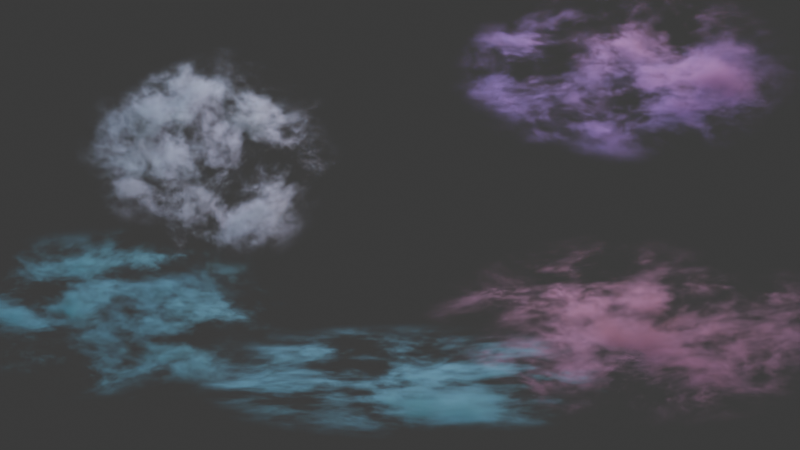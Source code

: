 # Source: tree.blend  (saved by Blender 4.5.91; exported with 4.5.12 LTS)
import bpy
from mathutils import Matrix  # noqa: F401  (used for matrix-valued properties, if any)

bpy.ops.wm.read_factory_settings(use_empty=True)
scene = bpy.context.scene
scene.name = 'Scene'

# ---- collections
col_collection = bpy.data.collections.new('Collection'); scene.collection.children.link(col_collection)

# ---- materials (node trees are filled in below, after node groups)
mat_cloud_bank_0 = bpy.data.materials.new('Cloud bank 0')
mat_cloud_bank_1 = bpy.data.materials.new('Cloud bank 1')
mat_cloud_bank_2 = bpy.data.materials.new('Cloud bank 2')
mat_cloud_bank_3 = bpy.data.materials.new('Cloud bank 3')
mat_cloud_bank_4 = bpy.data.materials.new('Cloud bank 4')

# ---- material node trees
mat_cloud_bank_0.use_nodes = True; mat_cloud_bank_0.node_tree.nodes.clear()
_N = mat_cloud_bank_0.node_tree.nodes; _L = mat_cloud_bank_0.node_tree.links
n0 = _N.new('ShaderNodeTexCoord'); n0.name = 'Texture Coordinate'; n0.location = (0, 0)
n1 = _N.new('ShaderNodeVectorMath'); n1.name = 'Vector Math'; n1.location = (0, 0)
n1.operation = 'SUBTRACT'
n1.inputs[1].default_value = (0.5, 0.5, 0.5)
n2 = _N.new('ShaderNodeVectorMath'); n2.name = 'Vector Math.001'; n2.location = (0, 0)
n2.operation = 'LENGTH'
n3 = _N.new('ShaderNodeMapRange'); n3.name = 'Map Range'; n3.location = (0, 0)
n3.interpolation_type = 'SMOOTHERSTEP'
n3.inputs[1].default_value = 0.25
n3.inputs[2].default_value = 0.5
n3.inputs[3].default_value = 1.0
n3.inputs[4].default_value = 0.0
n4 = _N.new('ShaderNodeVectorMath'); n4.name = 'Vector Math.002'; n4.location = (0, 0)
n4.inputs[1].default_value = (0.07, 0.0, 0.0)
n5 = _N.new('ShaderNodeTexNoise'); n5.name = 'Noise Texture'; n5.location = (0, 0)
n5.noise_dimensions = '4D'
n5.inputs[2].default_value = 3.4
n5.inputs[3].default_value = 5.0
n5.inputs[4].default_value = 0.72
n5.inputs[8].default_value = 0.25
n6 = _N.new('ShaderNodeMapRange'); n6.name = 'Map Range.001'; n6.location = (0, 0)
n6.interpolation_type = 'SMOOTHERSTEP'
n6.inputs[1].default_value = 0.53
n6.inputs[2].default_value = 0.72
n6.inputs[4].default_value = 7.0
n7 = _N.new('ShaderNodeMath'); n7.name = 'Math'; n7.location = (0, 0)
n7.operation = 'MULTIPLY'
n8 = _N.new('ShaderNodeVolumePrincipled'); n8.name = 'Principled Volume'; n8.location = (0, 0)
n8.inputs[0].default_value = (0.12, 0.31, 0.36, 1.0)
n8.inputs[4].default_value = 0.25
n8.inputs[7].default_value = (0.12, 0.31, 0.36, 1.0)
n9 = _N.new('ShaderNodeMath'); n9.name = 'Math.001'; n9.location = (0, 0)
n9.operation = 'MULTIPLY'
n9.inputs[1].default_value = 0.18
n10 = _N.new('ShaderNodeOutputMaterial'); n10.name = 'Material Output'; n10.location = (0, 0)
_L.new(n0.outputs[0], n1.inputs[0])
_L.new(n1.outputs[0], n2.inputs[0])
_L.new(n2.outputs[1], n3.inputs[0])
_L.new(n0.outputs[0], n4.inputs[0])
_L.new(n4.outputs[0], n5.inputs[0])
_L.new(n5.outputs[0], n6.inputs[0])
_L.new(n6.outputs[0], n7.inputs[0])
_L.new(n3.outputs[0], n7.inputs[1])
_L.new(n7.outputs[0], n8.inputs[2])
_L.new(n7.outputs[0], n9.inputs[0])
_L.new(n9.outputs[0], n8.inputs[6])
_L.new(n8.outputs[0], n10.inputs[1])
n10.is_active_output = True
mat_cloud_bank_1.use_nodes = True; mat_cloud_bank_1.node_tree.nodes.clear()
_N = mat_cloud_bank_1.node_tree.nodes; _L = mat_cloud_bank_1.node_tree.links
n0 = _N.new('ShaderNodeTexCoord'); n0.name = 'Texture Coordinate'; n0.location = (0, 0)
n1 = _N.new('ShaderNodeVectorMath'); n1.name = 'Vector Math'; n1.location = (0, 0)
n1.operation = 'SUBTRACT'
n1.inputs[1].default_value = (0.5, 0.5, 0.5)
n2 = _N.new('ShaderNodeVectorMath'); n2.name = 'Vector Math.001'; n2.location = (0, 0)
n2.operation = 'LENGTH'
n3 = _N.new('ShaderNodeMapRange'); n3.name = 'Map Range'; n3.location = (0, 0)
n3.interpolation_type = 'SMOOTHERSTEP'
n3.inputs[1].default_value = 0.25
n3.inputs[2].default_value = 0.5
n3.inputs[3].default_value = 1.0
n3.inputs[4].default_value = 0.0
n4 = _N.new('ShaderNodeVectorMath'); n4.name = 'Vector Math.002'; n4.location = (0, 0)
n4.inputs[1].default_value = (-0.009713, 0.08913, 0.03961)
n5 = _N.new('ShaderNodeTexNoise'); n5.name = 'Noise Texture'; n5.location = (0, 0)
n5.noise_dimensions = '4D'
n5.inputs[1].default_value = 2.489
n5.inputs[2].default_value = 3.4
n5.inputs[3].default_value = 5.0
n5.inputs[4].default_value = 0.72
n5.inputs[8].default_value = 0.25
n6 = _N.new('ShaderNodeMapRange'); n6.name = 'Map Range.001'; n6.location = (0, 0)
n6.interpolation_type = 'SMOOTHERSTEP'
n6.inputs[1].default_value = 0.53
n6.inputs[2].default_value = 0.72
n6.inputs[4].default_value = 7.0
n7 = _N.new('ShaderNodeMath'); n7.name = 'Math'; n7.location = (0, 0)
n7.operation = 'MULTIPLY'
n8 = _N.new('ShaderNodeVolumePrincipled'); n8.name = 'Principled Volume'; n8.location = (0, 0)
n8.inputs[0].default_value = (0.38, 0.2, 0.31, 1.0)
n8.inputs[4].default_value = 0.25
n8.inputs[7].default_value = (0.38, 0.2, 0.31, 1.0)
n9 = _N.new('ShaderNodeMath'); n9.name = 'Math.001'; n9.location = (0, 0)
n9.operation = 'MULTIPLY'
n9.inputs[1].default_value = 0.18
n10 = _N.new('ShaderNodeOutputMaterial'); n10.name = 'Material Output'; n10.location = (0, 0)
_L.new(n0.outputs[0], n1.inputs[0])
_L.new(n1.outputs[0], n2.inputs[0])
_L.new(n2.outputs[1], n3.inputs[0])
_L.new(n0.outputs[0], n4.inputs[0])
_L.new(n4.outputs[0], n5.inputs[0])
_L.new(n5.outputs[0], n6.inputs[0])
_L.new(n6.outputs[0], n7.inputs[0])
_L.new(n3.outputs[0], n7.inputs[1])
_L.new(n7.outputs[0], n8.inputs[2])
_L.new(n7.outputs[0], n9.inputs[0])
_L.new(n9.outputs[0], n8.inputs[6])
_L.new(n8.outputs[0], n10.inputs[1])
n10.is_active_output = True
mat_cloud_bank_2.use_nodes = True; mat_cloud_bank_2.node_tree.nodes.clear()
_N = mat_cloud_bank_2.node_tree.nodes; _L = mat_cloud_bank_2.node_tree.links
n0 = _N.new('ShaderNodeTexCoord'); n0.name = 'Texture Coordinate'; n0.location = (0, 0)
n1 = _N.new('ShaderNodeVectorMath'); n1.name = 'Vector Math'; n1.location = (0, 0)
n1.operation = 'SUBTRACT'
n1.inputs[1].default_value = (0.5, 0.5, 0.5)
n2 = _N.new('ShaderNodeVectorMath'); n2.name = 'Vector Math.001'; n2.location = (0, 0)
n2.operation = 'LENGTH'
n3 = _N.new('ShaderNodeMapRange'); n3.name = 'Map Range'; n3.location = (0, 0)
n3.interpolation_type = 'SMOOTHERSTEP'
n3.inputs[1].default_value = 0.25
n3.inputs[2].default_value = 0.5
n3.inputs[3].default_value = 1.0
n3.inputs[4].default_value = 0.0
n4 = _N.new('ShaderNodeVectorMath'); n4.name = 'Vector Math.002'; n4.location = (0, 0)
n4.inputs[1].default_value = (-0.0673, -0.02473, -0.01099)
n5 = _N.new('ShaderNodeTexNoise'); n5.name = 'Noise Texture'; n5.location = (0, 0)
n5.noise_dimensions = '4D'
n5.inputs[1].default_value = 4.707
n5.inputs[2].default_value = 3.4
n5.inputs[3].default_value = 5.0
n5.inputs[4].default_value = 0.72
n5.inputs[8].default_value = 0.25
n6 = _N.new('ShaderNodeMapRange'); n6.name = 'Map Range.001'; n6.location = (0, 0)
n6.interpolation_type = 'SMOOTHERSTEP'
n6.inputs[1].default_value = 0.53
n6.inputs[2].default_value = 0.72
n6.inputs[4].default_value = 7.0
n7 = _N.new('ShaderNodeMath'); n7.name = 'Math'; n7.location = (0, 0)
n7.operation = 'MULTIPLY'
n8 = _N.new('ShaderNodeVolumePrincipled'); n8.name = 'Principled Volume'; n8.location = (0, 0)
n8.inputs[0].default_value = (0.32, 0.35, 0.4, 1.0)
n8.inputs[4].default_value = 0.25
n8.inputs[7].default_value = (0.32, 0.35, 0.4, 1.0)
n9 = _N.new('ShaderNodeMath'); n9.name = 'Math.001'; n9.location = (0, 0)
n9.operation = 'MULTIPLY'
n9.inputs[1].default_value = 0.18
n10 = _N.new('ShaderNodeOutputMaterial'); n10.name = 'Material Output'; n10.location = (0, 0)
_L.new(n0.outputs[0], n1.inputs[0])
_L.new(n1.outputs[0], n2.inputs[0])
_L.new(n2.outputs[1], n3.inputs[0])
_L.new(n0.outputs[0], n4.inputs[0])
_L.new(n4.outputs[0], n5.inputs[0])
_L.new(n5.outputs[0], n6.inputs[0])
_L.new(n6.outputs[0], n7.inputs[0])
_L.new(n3.outputs[0], n7.inputs[1])
_L.new(n7.outputs[0], n8.inputs[2])
_L.new(n7.outputs[0], n9.inputs[0])
_L.new(n9.outputs[0], n8.inputs[6])
_L.new(n8.outputs[0], n10.inputs[1])
n10.is_active_output = True
mat_cloud_bank_3.use_nodes = True; mat_cloud_bank_3.node_tree.nodes.clear()
_N = mat_cloud_bank_3.node_tree.nodes; _L = mat_cloud_bank_3.node_tree.links
n0 = _N.new('ShaderNodeTexCoord'); n0.name = 'Texture Coordinate'; n0.location = (0, 0)
n1 = _N.new('ShaderNodeVectorMath'); n1.name = 'Vector Math'; n1.location = (0, 0)
n1.operation = 'SUBTRACT'
n1.inputs[1].default_value = (0.5, 0.5, 0.5)
n2 = _N.new('ShaderNodeVectorMath'); n2.name = 'Vector Math.001'; n2.location = (0, 0)
n2.operation = 'LENGTH'
n3 = _N.new('ShaderNodeMapRange'); n3.name = 'Map Range'; n3.location = (0, 0)
n3.interpolation_type = 'SMOOTHERSTEP'
n3.inputs[1].default_value = 0.25
n3.inputs[2].default_value = 0.5
n3.inputs[3].default_value = 1.0
n3.inputs[4].default_value = 0.0
n4 = _N.new('ShaderNodeVectorMath'); n4.name = 'Vector Math.002'; n4.location = (0, 0)
n4.inputs[1].default_value = (0.02839, -0.08227, -0.03656)
n5 = _N.new('ShaderNodeTexNoise'); n5.name = 'Noise Texture'; n5.location = (0, 0)
n5.noise_dimensions = '4D'
n5.inputs[1].default_value = 7.0
n5.inputs[2].default_value = 3.4
n5.inputs[3].default_value = 5.0
n5.inputs[4].default_value = 0.72
n5.inputs[8].default_value = 0.25
n6 = _N.new('ShaderNodeMapRange'); n6.name = 'Map Range.001'; n6.location = (0, 0)
n6.interpolation_type = 'SMOOTHERSTEP'
n6.inputs[1].default_value = 0.53
n6.inputs[2].default_value = 0.72
n6.inputs[4].default_value = 7.0
n7 = _N.new('ShaderNodeMath'); n7.name = 'Math'; n7.location = (0, 0)
n7.operation = 'MULTIPLY'
n8 = _N.new('ShaderNodeVolumePrincipled'); n8.name = 'Principled Volume'; n8.location = (0, 0)
n8.inputs[0].default_value = (0.18, 0.12, 0.32, 1.0)
n8.inputs[4].default_value = 0.25
n8.inputs[7].default_value = (0.18, 0.12, 0.32, 1.0)
n9 = _N.new('ShaderNodeMath'); n9.name = 'Math.001'; n9.location = (0, 0)
n9.operation = 'MULTIPLY'
n9.inputs[1].default_value = 0.18
n10 = _N.new('ShaderNodeOutputMaterial'); n10.name = 'Material Output'; n10.location = (0, 0)
_L.new(n0.outputs[0], n1.inputs[0])
_L.new(n1.outputs[0], n2.inputs[0])
_L.new(n2.outputs[1], n3.inputs[0])
_L.new(n0.outputs[0], n4.inputs[0])
_L.new(n4.outputs[0], n5.inputs[0])
_L.new(n5.outputs[0], n6.inputs[0])
_L.new(n6.outputs[0], n7.inputs[0])
_L.new(n3.outputs[0], n7.inputs[1])
_L.new(n7.outputs[0], n8.inputs[2])
_L.new(n7.outputs[0], n9.inputs[0])
_L.new(n9.outputs[0], n8.inputs[6])
_L.new(n8.outputs[0], n10.inputs[1])
n10.is_active_output = True
mat_cloud_bank_4.use_nodes = True; mat_cloud_bank_4.node_tree.nodes.clear()
_N = mat_cloud_bank_4.node_tree.nodes; _L = mat_cloud_bank_4.node_tree.links
n0 = _N.new('ShaderNodeTexCoord'); n0.name = 'Texture Coordinate'; n0.location = (0, 0)
n1 = _N.new('ShaderNodeVectorMath'); n1.name = 'Vector Math'; n1.location = (0, 0)
n1.operation = 'SUBTRACT'
n1.inputs[1].default_value = (0.5, 0.5, 0.5)
n2 = _N.new('ShaderNodeVectorMath'); n2.name = 'Vector Math.001'; n2.location = (0, 0)
n2.operation = 'LENGTH'
n3 = _N.new('ShaderNodeMapRange'); n3.name = 'Map Range'; n3.location = (0, 0)
n3.interpolation_type = 'SMOOTHERSTEP'
n3.inputs[1].default_value = 0.25
n3.inputs[2].default_value = 0.5
n3.inputs[3].default_value = 1.0
n3.inputs[4].default_value = 0.0
n4 = _N.new('ShaderNodeVectorMath'); n4.name = 'Vector Math.002'; n4.location = (0, 0)
n4.inputs[1].default_value = (0.05943, 0.04756, 0.02114)
n5 = _N.new('ShaderNodeTexNoise'); n5.name = 'Noise Texture'; n5.location = (0, 0)
n5.noise_dimensions = '4D'
n5.inputs[1].default_value = 9.543
n5.inputs[2].default_value = 3.4
n5.inputs[3].default_value = 5.0
n5.inputs[4].default_value = 0.72
n5.inputs[8].default_value = 0.25
n6 = _N.new('ShaderNodeMapRange'); n6.name = 'Map Range.001'; n6.location = (0, 0)
n6.interpolation_type = 'SMOOTHERSTEP'
n6.inputs[1].default_value = 0.53
n6.inputs[2].default_value = 0.72
n6.inputs[4].default_value = 7.0
n7 = _N.new('ShaderNodeMath'); n7.name = 'Math'; n7.location = (0, 0)
n7.operation = 'MULTIPLY'
n8 = _N.new('ShaderNodeVolumePrincipled'); n8.name = 'Principled Volume'; n8.location = (0, 0)
n8.inputs[0].default_value = (0.12, 0.31, 0.36, 1.0)
n8.inputs[4].default_value = 0.25
n8.inputs[7].default_value = (0.12, 0.31, 0.36, 1.0)
n9 = _N.new('ShaderNodeMath'); n9.name = 'Math.001'; n9.location = (0, 0)
n9.operation = 'MULTIPLY'
n9.inputs[1].default_value = 0.18
n10 = _N.new('ShaderNodeOutputMaterial'); n10.name = 'Material Output'; n10.location = (0, 0)
_L.new(n0.outputs[0], n1.inputs[0])
_L.new(n1.outputs[0], n2.inputs[0])
_L.new(n2.outputs[1], n3.inputs[0])
_L.new(n0.outputs[0], n4.inputs[0])
_L.new(n4.outputs[0], n5.inputs[0])
_L.new(n5.outputs[0], n6.inputs[0])
_L.new(n6.outputs[0], n7.inputs[0])
_L.new(n3.outputs[0], n7.inputs[1])
_L.new(n7.outputs[0], n8.inputs[2])
_L.new(n7.outputs[0], n9.inputs[0])
_L.new(n9.outputs[0], n8.inputs[6])
_L.new(n8.outputs[0], n10.inputs[1])
n10.is_active_output = True

# ---- world
world_world = bpy.data.worlds.new('World'); scene.world = world_world
world_world.use_nodes = True; world_world.node_tree.nodes.clear()
_N = world_world.node_tree.nodes; _L = world_world.node_tree.links
n0 = _N.new('ShaderNodeOutputWorld'); n0.name = 'World Output'; n0.location = (200, 100)
n1 = _N.new('ShaderNodeBackground'); n1.name = 'Background'; n1.location = (-200, 100)
n1.inputs[0].default_value = (0.05088, 0.05088, 0.05088, 1.0)
_L.new(n1.outputs[0], n0.inputs[0])
n0.is_active_output = True
world_world.color = (0.008, 0.012, 0.025)
world_world.sun_shadow_jitter_overblur = 0.0

# ---- cameras
cam_camera_001 = bpy.data.cameras.new('Camera.001')
cam_camera_001.type = 'ORTHO'
cam_camera_001.ortho_scale = 17.0

# ---- lights
light_area = bpy.data.lights.new('Area', 'AREA')
light_area.color = (0.4, 0.8, 1.0)
light_area.energy = 2400.0
light_area.shape = 'DISK'
light_area.size = 7.0
light_area.size_y = 1.0
light_area_001 = bpy.data.lights.new('Area.001', 'AREA')
light_area_001.color = (1.0, 0.55, 0.38)
light_area_001.energy = 3000.0
light_area_001.shape = 'DISK'
light_area_001.size = 7.0
light_area_001.size_y = 1.0
light_area_002 = bpy.data.lights.new('Area.002', 'AREA')
light_area_002.color = (0.7, 0.65, 1.0)
light_area_002.energy = 4000.0
light_area_002.shape = 'DISK'
light_area_002.size = 7.0
light_area_002.size_y = 1.0

# ---- meshes
me_cube_001 = bpy.data.meshes.new('Cube.001')
me_cube_001.from_pydata([(-4.0, -2.0, -2.0), (-4.0, -2.0, 2.0), (-4.0, 2.0, -2.0), (-4.0, 2.0, 2.0), (4.0, -2.0, -2.0), (4.0, -2.0, 2.0), (4.0, 2.0, -2.0), (4.0, 2.0, 2.0)], [], [(0, 1, 3, 2), (2, 3, 7, 6), (6, 7, 5, 4), (4, 5, 1, 0), (2, 6, 4, 0), (7, 3, 1, 5)])
_uv = me_cube_001.uv_layers.new(name='UVMap')
_uv.uv.foreach_set('vector', [0.375, 0.0, 0.625, 0.0, 0.625, 0.25, 0.375, 0.25, 0.375, 0.25, 0.625, 0.25, 0.625, 0.5, 0.375, 0.5, 0.375, 0.5, 0.625, 0.5, 0.625, 0.75, 0.375, 0.75, 0.375, 0.75, 0.625, 0.75, 0.625, 1.0, 0.375, 1.0, 0.125, 0.5, 0.375, 0.5, 0.375, 0.75, 0.125, 0.75, 0.625, 0.5, 0.875, 0.5, 0.875, 0.75, 0.625, 0.75])
me_cube_001.materials.append(mat_cloud_bank_0)
me_cube_001.update()
me_cube_002 = bpy.data.meshes.new('Cube.002')
me_cube_002.from_pydata([(-5.0, -2.0, -2.2), (-5.0, -2.0, 2.2), (-5.0, 2.0, -2.2), (-5.0, 2.0, 2.2), (5.0, -2.0, -2.2), (5.0, -2.0, 2.2), (5.0, 2.0, -2.2), (5.0, 2.0, 2.2)], [], [(0, 1, 3, 2), (2, 3, 7, 6), (6, 7, 5, 4), (4, 5, 1, 0), (2, 6, 4, 0), (7, 3, 1, 5)])
_uv = me_cube_002.uv_layers.new(name='UVMap')
_uv.uv.foreach_set('vector', [0.375, 0.0, 0.625, 0.0, 0.625, 0.25, 0.375, 0.25, 0.375, 0.25, 0.625, 0.25, 0.625, 0.5, 0.375, 0.5, 0.375, 0.5, 0.625, 0.5, 0.625, 0.75, 0.375, 0.75, 0.375, 0.75, 0.625, 0.75, 0.625, 1.0, 0.375, 1.0, 0.125, 0.5, 0.375, 0.5, 0.375, 0.75, 0.125, 0.75, 0.625, 0.5, 0.875, 0.5, 0.875, 0.75, 0.625, 0.75])
me_cube_002.materials.append(mat_cloud_bank_1)
me_cube_002.update()
me_cube_003 = bpy.data.meshes.new('Cube.003')
me_cube_003.from_pydata([(-3.0, -2.0, -2.5), (-3.0, -2.0, 2.5), (-3.0, 2.0, -2.5), (-3.0, 2.0, 2.5), (3.0, -2.0, -2.5), (3.0, -2.0, 2.5), (3.0, 2.0, -2.5), (3.0, 2.0, 2.5)], [], [(0, 1, 3, 2), (2, 3, 7, 6), (6, 7, 5, 4), (4, 5, 1, 0), (2, 6, 4, 0), (7, 3, 1, 5)])
_uv = me_cube_003.uv_layers.new(name='UVMap')
_uv.uv.foreach_set('vector', [0.375, 0.0, 0.625, 0.0, 0.625, 0.25, 0.375, 0.25, 0.375, 0.25, 0.625, 0.25, 0.625, 0.5, 0.375, 0.5, 0.375, 0.5, 0.625, 0.5, 0.625, 0.75, 0.375, 0.75, 0.375, 0.75, 0.625, 0.75, 0.625, 1.0, 0.375, 1.0, 0.125, 0.5, 0.375, 0.5, 0.375, 0.75, 0.125, 0.75, 0.625, 0.5, 0.875, 0.5, 0.875, 0.75, 0.625, 0.75])
me_cube_003.materials.append(mat_cloud_bank_2)
me_cube_003.update()
me_cube_004 = bpy.data.meshes.new('Cube.004')
me_cube_004.from_pydata([(-4.0, -2.0, -2.0), (-4.0, -2.0, 2.0), (-4.0, 2.0, -2.0), (-4.0, 2.0, 2.0), (4.0, -2.0, -2.0), (4.0, -2.0, 2.0), (4.0, 2.0, -2.0), (4.0, 2.0, 2.0)], [], [(0, 1, 3, 2), (2, 3, 7, 6), (6, 7, 5, 4), (4, 5, 1, 0), (2, 6, 4, 0), (7, 3, 1, 5)])
_uv = me_cube_004.uv_layers.new(name='UVMap')
_uv.uv.foreach_set('vector', [0.375, 0.0, 0.625, 0.0, 0.625, 0.25, 0.375, 0.25, 0.375, 0.25, 0.625, 0.25, 0.625, 0.5, 0.375, 0.5, 0.375, 0.5, 0.625, 0.5, 0.625, 0.75, 0.375, 0.75, 0.375, 0.75, 0.625, 0.75, 0.625, 1.0, 0.375, 1.0, 0.125, 0.5, 0.375, 0.5, 0.375, 0.75, 0.125, 0.75, 0.625, 0.5, 0.875, 0.5, 0.875, 0.75, 0.625, 0.75])
me_cube_004.materials.append(mat_cloud_bank_3)
me_cube_004.update()
me_cube_005 = bpy.data.meshes.new('Cube.005')
me_cube_005.from_pydata([(-5.0, -2.0, -1.3), (-5.0, -2.0, 1.3), (-5.0, 2.0, -1.3), (-5.0, 2.0, 1.3), (5.0, -2.0, -1.3), (5.0, -2.0, 1.3), (5.0, 2.0, -1.3), (5.0, 2.0, 1.3)], [], [(0, 1, 3, 2), (2, 3, 7, 6), (6, 7, 5, 4), (4, 5, 1, 0), (2, 6, 4, 0), (7, 3, 1, 5)])
_uv = me_cube_005.uv_layers.new(name='UVMap')
_uv.uv.foreach_set('vector', [0.375, 0.0, 0.625, 0.0, 0.625, 0.25, 0.375, 0.25, 0.375, 0.25, 0.625, 0.25, 0.625, 0.5, 0.375, 0.5, 0.375, 0.5, 0.625, 0.5, 0.625, 0.75, 0.375, 0.75, 0.375, 0.75, 0.625, 0.75, 0.625, 1.0, 0.375, 1.0, 0.125, 0.5, 0.375, 0.5, 0.375, 0.75, 0.125, 0.75, 0.625, 0.5, 0.875, 0.5, 0.875, 0.75, 0.625, 0.75])
me_cube_005.materials.append(mat_cloud_bank_4)
me_cube_005.update()

# ---- objects
ob_cloud_bank_0 = bpy.data.objects.new('Cloud bank 0', me_cube_001)
ob_cloud_bank_1 = bpy.data.objects.new('Cloud bank 1', me_cube_002)
ob_cloud_bank_2 = bpy.data.objects.new('Cloud bank 2', me_cube_003)
ob_cloud_bank_3 = bpy.data.objects.new('Cloud bank 3', me_cube_004)
ob_cloud_bank_4 = bpy.data.objects.new('Cloud bank 4', me_cube_005)
ob_area = bpy.data.objects.new('Area', light_area)
ob_area_001 = bpy.data.objects.new('Area.001', light_area_001)
ob_area_002 = bpy.data.objects.new('Area.002', light_area_002)
ob_camera = bpy.data.objects.new('Camera', cam_camera_001)

# ---- transforms, parenting, visibility, modifiers, constraints
ob_cloud_bank_0.location = (-6.0, 1.0, -1.92)
ob_cloud_bank_1.location = (5.178, 2.0, -2.211)
ob_cloud_bank_2.location = (-4.049, 2.0, 1.423)
ob_cloud_bank_3.location = (4.835, 3.0, 3.232)
ob_cloud_bank_4.location = (0.09513, 3.0, -3.332)
ob_area.location = (-5.0, -3.0, 7.0)
ob_area.rotation_euler = (0.9618, 6.772e-08, -0.6202)
ob_area_001.location = (5.0, 1.0, 7.0)
ob_area_001.rotation_euler = (0.7711, 4.165e-08, 1.03)
ob_area_002.location = (0.0, 12.0, 6.0)
ob_area_002.rotation_euler = (1.012, 7.413e-08, 3.142)
ob_camera.location = (0.0, -20.0, 0.0)
ob_camera.rotation_euler = (1.571, -0.0, 0.0)

# ---- collection membership
col_collection.objects.link(ob_cloud_bank_0)
col_collection.objects.link(ob_cloud_bank_1)
col_collection.objects.link(ob_cloud_bank_2)
col_collection.objects.link(ob_cloud_bank_3)
col_collection.objects.link(ob_cloud_bank_4)
col_collection.objects.link(ob_area)
col_collection.objects.link(ob_area_001)
col_collection.objects.link(ob_area_002)
col_collection.objects.link(ob_camera)

# ---- scene / render settings (as saved in the file)
scene.camera = ob_camera
scene.frame_start = 1; scene.frame_end = 32; scene.frame_set(1)
scene.render.engine = 'BLENDER_EEVEE_NEXT'
scene.render.resolution_x = 1280
scene.render.resolution_y = 720
scene.render.fps = 1
scene.render.film_transparent = True
scene.eevee.taa_render_samples = 16
scene.eevee.volumetric_start = 16.0
scene.eevee.volumetric_end = 27.0
scene.eevee.volumetric_tile_size = '2'
scene.eevee.use_volumetric_shadows = True
bpy.context.view_layer.update()
